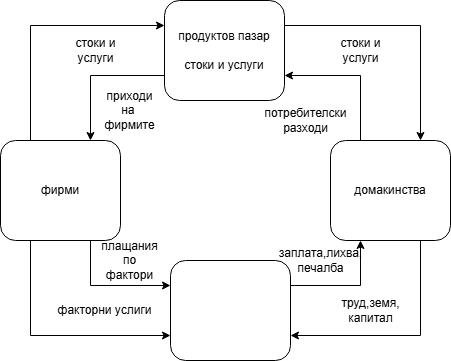

The diagram above was exported from draw.io. Its source (the exported page's mxGraphModel, read from the mxfile embedded in the PNG):
<mxGraphModel dx="880" dy="468" grid="1" gridSize="10" guides="1" tooltips="1" connect="1" arrows="1" fold="1" page="1" pageScale="1" pageWidth="827" pageHeight="1169" math="0" shadow="0">
  <root>
    <mxCell id="0" />
    <mxCell id="1" parent="0" />
    <mxCell id="QQ2WbINNMe-3H1xcI4_n-22" style="edgeStyle=orthogonalEdgeStyle;rounded=0;orthogonalLoop=1;jettySize=auto;html=1;exitX=1;exitY=0.25;exitDx=0;exitDy=0;entryX=0.25;entryY=1;entryDx=0;entryDy=0;" edge="1" parent="1" source="QQ2WbINNMe-3H1xcI4_n-1" target="QQ2WbINNMe-3H1xcI4_n-3">
      <mxGeometry relative="1" as="geometry" />
    </mxCell>
    <mxCell id="QQ2WbINNMe-3H1xcI4_n-1" value="" style="rounded=1;whiteSpace=wrap;html=1;" vertex="1" parent="1">
      <mxGeometry x="360" y="790" width="120" height="100" as="geometry" />
    </mxCell>
    <mxCell id="QQ2WbINNMe-3H1xcI4_n-15" style="edgeStyle=orthogonalEdgeStyle;rounded=0;orthogonalLoop=1;jettySize=auto;html=1;exitX=0.75;exitY=1;exitDx=0;exitDy=0;entryX=0;entryY=0.25;entryDx=0;entryDy=0;" edge="1" parent="1" source="QQ2WbINNMe-3H1xcI4_n-2" target="QQ2WbINNMe-3H1xcI4_n-1">
      <mxGeometry relative="1" as="geometry">
        <Array as="points">
          <mxPoint x="280" y="815" />
        </Array>
      </mxGeometry>
    </mxCell>
    <mxCell id="QQ2WbINNMe-3H1xcI4_n-20" style="edgeStyle=orthogonalEdgeStyle;rounded=0;orthogonalLoop=1;jettySize=auto;html=1;exitX=0.25;exitY=1;exitDx=0;exitDy=0;entryX=0;entryY=0.75;entryDx=0;entryDy=0;" edge="1" parent="1" source="QQ2WbINNMe-3H1xcI4_n-2" target="QQ2WbINNMe-3H1xcI4_n-1">
      <mxGeometry relative="1" as="geometry" />
    </mxCell>
    <mxCell id="QQ2WbINNMe-3H1xcI4_n-21" style="edgeStyle=orthogonalEdgeStyle;rounded=0;orthogonalLoop=1;jettySize=auto;html=1;exitX=0.25;exitY=0;exitDx=0;exitDy=0;entryX=0;entryY=0.25;entryDx=0;entryDy=0;" edge="1" parent="1" source="QQ2WbINNMe-3H1xcI4_n-2" target="QQ2WbINNMe-3H1xcI4_n-4">
      <mxGeometry relative="1" as="geometry" />
    </mxCell>
    <mxCell id="QQ2WbINNMe-3H1xcI4_n-2" value="фирми" style="rounded=1;whiteSpace=wrap;html=1;" vertex="1" parent="1">
      <mxGeometry x="190" y="670" width="120" height="100" as="geometry" />
    </mxCell>
    <mxCell id="QQ2WbINNMe-3H1xcI4_n-23" style="edgeStyle=orthogonalEdgeStyle;rounded=0;orthogonalLoop=1;jettySize=auto;html=1;exitX=0.75;exitY=1;exitDx=0;exitDy=0;entryX=1;entryY=0.75;entryDx=0;entryDy=0;" edge="1" parent="1" source="QQ2WbINNMe-3H1xcI4_n-3" target="QQ2WbINNMe-3H1xcI4_n-1">
      <mxGeometry relative="1" as="geometry" />
    </mxCell>
    <mxCell id="QQ2WbINNMe-3H1xcI4_n-24" style="edgeStyle=orthogonalEdgeStyle;rounded=0;orthogonalLoop=1;jettySize=auto;html=1;exitX=0.25;exitY=0;exitDx=0;exitDy=0;entryX=1;entryY=0.75;entryDx=0;entryDy=0;" edge="1" parent="1" source="QQ2WbINNMe-3H1xcI4_n-3" target="QQ2WbINNMe-3H1xcI4_n-4">
      <mxGeometry relative="1" as="geometry" />
    </mxCell>
    <mxCell id="QQ2WbINNMe-3H1xcI4_n-3" value="домакинства" style="rounded=1;whiteSpace=wrap;html=1;" vertex="1" parent="1">
      <mxGeometry x="520" y="670" width="120" height="100" as="geometry" />
    </mxCell>
    <mxCell id="QQ2WbINNMe-3H1xcI4_n-12" style="edgeStyle=orthogonalEdgeStyle;rounded=0;orthogonalLoop=1;jettySize=auto;html=1;exitX=0;exitY=0.75;exitDx=0;exitDy=0;entryX=0.75;entryY=0;entryDx=0;entryDy=0;" edge="1" parent="1" source="QQ2WbINNMe-3H1xcI4_n-4" target="QQ2WbINNMe-3H1xcI4_n-2">
      <mxGeometry relative="1" as="geometry" />
    </mxCell>
    <mxCell id="QQ2WbINNMe-3H1xcI4_n-26" style="edgeStyle=orthogonalEdgeStyle;rounded=0;orthogonalLoop=1;jettySize=auto;html=1;exitX=1;exitY=0.25;exitDx=0;exitDy=0;entryX=0.75;entryY=0;entryDx=0;entryDy=0;" edge="1" parent="1" source="QQ2WbINNMe-3H1xcI4_n-4" target="QQ2WbINNMe-3H1xcI4_n-3">
      <mxGeometry relative="1" as="geometry" />
    </mxCell>
    <mxCell id="QQ2WbINNMe-3H1xcI4_n-4" value="продуктов пазар&lt;div&gt;&lt;br&gt;&lt;/div&gt;&lt;div&gt;стоки и услуги&lt;/div&gt;" style="rounded=1;whiteSpace=wrap;html=1;" vertex="1" parent="1">
      <mxGeometry x="354" y="530" width="120" height="100" as="geometry" />
    </mxCell>
    <mxCell id="QQ2WbINNMe-3H1xcI4_n-27" value="стоки и&lt;div&gt;услуги&lt;/div&gt;" style="text;html=1;align=center;verticalAlign=middle;resizable=0;points=[];autosize=1;strokeColor=none;fillColor=none;" vertex="1" parent="1">
      <mxGeometry x="520" y="560" width="60" height="40" as="geometry" />
    </mxCell>
    <mxCell id="QQ2WbINNMe-3H1xcI4_n-29" value="стоки и&lt;div&gt;услуги&lt;/div&gt;" style="text;html=1;align=center;verticalAlign=middle;resizable=0;points=[];autosize=1;strokeColor=none;fillColor=none;" vertex="1" parent="1">
      <mxGeometry x="255" y="560" width="60" height="40" as="geometry" />
    </mxCell>
    <mxCell id="QQ2WbINNMe-3H1xcI4_n-30" value="приходи&lt;div&gt;на&amp;nbsp;&lt;/div&gt;&lt;div&gt;фирмите&lt;/div&gt;" style="text;html=1;align=center;verticalAlign=middle;resizable=0;points=[];autosize=1;strokeColor=none;fillColor=none;" vertex="1" parent="1">
      <mxGeometry x="284" y="610" width="70" height="60" as="geometry" />
    </mxCell>
    <mxCell id="QQ2WbINNMe-3H1xcI4_n-31" value="потребителски&lt;div&gt;разходи&lt;/div&gt;" style="text;html=1;align=center;verticalAlign=middle;resizable=0;points=[];autosize=1;strokeColor=none;fillColor=none;" vertex="1" parent="1">
      <mxGeometry x="440" y="630" width="110" height="40" as="geometry" />
    </mxCell>
    <mxCell id="QQ2WbINNMe-3H1xcI4_n-32" value="плащания&lt;div&gt;по&lt;/div&gt;&lt;div&gt;фактори&lt;/div&gt;" style="text;html=1;align=center;verticalAlign=middle;resizable=0;points=[];autosize=1;strokeColor=none;fillColor=none;" vertex="1" parent="1">
      <mxGeometry x="279" y="760" width="80" height="60" as="geometry" />
    </mxCell>
    <mxCell id="QQ2WbINNMe-3H1xcI4_n-33" value="заплата,лихва,&lt;div&gt;печалба&lt;/div&gt;" style="text;html=1;align=center;verticalAlign=middle;resizable=0;points=[];autosize=1;strokeColor=none;fillColor=none;" vertex="1" parent="1">
      <mxGeometry x="455" y="770" width="110" height="40" as="geometry" />
    </mxCell>
    <mxCell id="QQ2WbINNMe-3H1xcI4_n-34" value="труд,земя,&lt;div&gt;капитал&lt;/div&gt;" style="text;html=1;align=center;verticalAlign=middle;resizable=0;points=[];autosize=1;strokeColor=none;fillColor=none;" vertex="1" parent="1">
      <mxGeometry x="520" y="820" width="80" height="40" as="geometry" />
    </mxCell>
    <mxCell id="QQ2WbINNMe-3H1xcI4_n-35" value="факторни услиги" style="text;html=1;align=center;verticalAlign=middle;resizable=0;points=[];autosize=1;strokeColor=none;fillColor=none;" vertex="1" parent="1">
      <mxGeometry x="234" y="825" width="120" height="30" as="geometry" />
    </mxCell>
  </root>
</mxGraphModel>